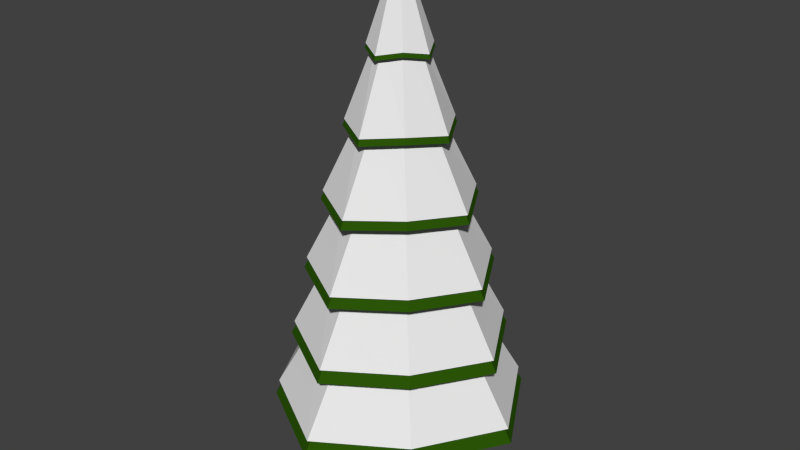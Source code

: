 # Source: JB-Tanne_schnee.blend  (saved by Blender 2.72.0; exported with 4.5.12 LTS)
import bpy
from mathutils import Matrix  # noqa: F401  (used for matrix-valued properties, if any)

bpy.ops.wm.read_factory_settings(use_empty=True)
scene = bpy.context.scene
scene.name = 'Scene'

# ---- collections
col_collection_1 = bpy.data.collections.new('Collection 1'); scene.collection.children.link(col_collection_1)

# ---- materials (node trees are filled in below, after node groups)
mat_stamm = bpy.data.materials.new('Stamm')
mat_stamm.alpha_threshold = 0.0
mat_stamm.roughness = 0.5
mat_tanne = bpy.data.materials.new('Tanne')
mat_tanne.alpha_threshold = 0.0
mat_tanne.roughness = 0.5
mat_schnee = bpy.data.materials.new('Schnee')
mat_schnee.alpha_threshold = 0.0
mat_schnee.roughness = 0.5

# ---- material node trees
mat_stamm.use_nodes = True; mat_stamm.node_tree.nodes.clear()
_N = mat_stamm.node_tree.nodes; _L = mat_stamm.node_tree.links
n0 = _N.new('ShaderNodeOutputMaterial'); n0.name = 'Material Output'; n0.location = (300, 300)
n1 = _N.new('ShaderNodeBsdfDiffuse'); n1.name = 'Diffuse BSDF'; n1.location = (10, 300)
n1.inputs[0].default_value = (0.06681, 0.04215, 0.01768, 1.0)
_L.new(n1.outputs[0], n0.inputs[0])
n0.is_active_output = True
mat_tanne.use_nodes = True; mat_tanne.node_tree.nodes.clear()
_N = mat_tanne.node_tree.nodes; _L = mat_tanne.node_tree.links
n0 = _N.new('ShaderNodeOutputMaterial'); n0.name = 'Material Output'; n0.location = (300, 300)
n1 = _N.new('ShaderNodeBsdfDiffuse'); n1.name = 'Diffuse BSDF'; n1.location = (10, 300)
n1.inputs[0].default_value = (0.02434, 0.09084, 0.002385, 1.0)
_L.new(n1.outputs[0], n0.inputs[0])
n0.is_active_output = True
mat_schnee.use_nodes = True; mat_schnee.node_tree.nodes.clear()
_N = mat_schnee.node_tree.nodes; _L = mat_schnee.node_tree.links
n0 = _N.new('ShaderNodeOutputMaterial'); n0.name = 'Material Output'; n0.location = (300, 300)
n1 = _N.new('ShaderNodeBsdfDiffuse'); n1.name = 'Diffuse BSDF'; n1.location = (10, 300)
_L.new(n1.outputs[0], n0.inputs[0])
n0.is_active_output = True

# ---- world
world_world = bpy.data.worlds.new('World'); scene.world = world_world
world_world.color = (0.05088, 0.05088, 0.05088)
world_world.use_sun_shadow = False
world_world.sun_shadow_jitter_overblur = 0.0
world_world.cycles.sampling_method = 'MANUAL'
world_world.cycles.sample_map_resolution = 256

# ---- meshes
me_cylinder_001 = bpy.data.meshes.new('Cylinder.001')
me_cylinder_001.from_pydata([(0.0, 1.0, -1.0), (0.0, 1.0, 1.0), (0.7071, 0.7071, -1.0), (0.7071, 0.7071, 1.0), (1.0, -4.371e-08, -1.0), (1.0, -4.371e-08, 1.0), (0.7071, -0.7071, -1.0), (0.7071, -0.7071, 1.0), (-8.742e-08, -1.0, -1.0), (-8.742e-08, -1.0, 1.0), (-0.7071, -0.7071, -1.0), (-0.7071, -0.7071, 1.0), (-1.0, 1.192e-08, -1.0), (-1.0, 1.192e-08, 1.0), (-0.7071, 0.7071, -1.0), (-0.7071, 0.7071, 1.0), (-2.368e-09, 0.6822, -0.1045), (0.4824, 0.4824, -0.1045), (0.6822, -2.745e-08, -0.1045), (0.4824, -0.4824, -0.1045), (-6.201e-08, -0.6822, -0.1045), (-0.4824, -0.4824, -0.1045), (-0.6822, 1.05e-08, -0.1045), (-0.4824, 0.4824, -0.1045)], [], [(16, 1, 3, 17), (17, 3, 5, 18), (18, 5, 7, 19), (19, 7, 9, 20), (20, 9, 11, 21), (21, 11, 13, 22), (3, 1, 15, 13, 11, 9, 7, 5), (23, 15, 1, 16), (22, 13, 15, 23), (0, 2, 4, 6, 8, 10, 12, 14), (0, 16, 17, 2), (2, 17, 18, 4), (4, 18, 19, 6), (6, 19, 20, 8), (8, 20, 21, 10), (10, 21, 22, 12), (14, 23, 16, 0), (12, 22, 23, 14)])
me_cylinder_001.materials.append(mat_stamm)
me_cylinder_001.use_remesh_preserve_volume = False
me_cylinder_001.use_remesh_preserve_attributes = False
me_cylinder_001.use_mirror_vertex_groups = False
me_cylinder_001.update()
me_cylinder = bpy.data.meshes.new('Cylinder')
me_cylinder.from_pydata([(1.817e-09, 1.227, -1.053), (-1.105e-08, 0.04608, 4.106), (0.7763, 0.7867, -1.0), (0.03216, 0.03259, 4.106), (1.211, -5.448e-08, -1.053), (0.04548, 4.743e-09, 4.106), (0.7763, -0.7867, -1.0), (0.03216, -0.03259, 4.106), (-1.04e-07, -1.227, -1.053), (-1.502e-08, -0.04608, 4.106), (-0.7763, -0.7867, -1.0), (-0.03216, -0.03259, 4.106), (-1.211, 1.378e-08, -1.053), (-0.04548, 7.306e-09, 4.106), (-0.7763, 0.7867, -1.0), (-0.03216, 0.03259, 4.106), (1.362e-10, 1.036, -0.2024), (-1.545e-09, 0.8454, 0.6487), (-3.226e-09, 0.6547, 1.5), (-4.907e-09, 0.464, 2.351), (-6.588e-09, 0.2733, 3.202), (0.173, 0.1753, 3.255), (0.2936, 0.2975, 2.404), (0.4143, 0.4198, 1.553), (0.535, 0.5421, 0.7021), (0.6557, 0.6644, -0.1489), (0.2697, -6.293e-09, 3.202), (0.4579, -1.593e-08, 2.351), (0.6461, -2.557e-08, 1.5), (0.8343, -3.521e-08, 0.6487), (1.023, -4.484e-08, -0.2024), (0.173, -0.1753, 3.255), (0.2936, -0.2975, 2.404), (0.4143, -0.4198, 1.553), (0.535, -0.5421, 0.7021), (0.6557, -0.6644, -0.1489), (-3.017e-08, -0.2733, 3.202), (-4.494e-08, -0.464, 2.351), (-5.971e-08, -0.6547, 1.5), (-7.448e-08, -0.8454, 0.6487), (-8.925e-08, -1.036, -0.2024), (-0.173, -0.1753, 3.255), (-0.2936, -0.2975, 2.404), (-0.4143, -0.4198, 1.553), (-0.535, -0.5421, 0.7021), (-0.6557, -0.6644, -0.1489), (-0.2697, 8.914e-09, 3.202), (-0.4579, 9.886e-09, 2.351), (-0.6461, 1.086e-08, 1.5), (-0.8343, 1.183e-08, 0.6487), (-1.023, 1.28e-08, -0.2024), (-0.173, 0.1753, 3.255), (-0.2936, 0.2975, 2.404), (-0.4143, 0.4198, 1.553), (-0.535, 0.5421, 0.7021), (-0.6557, 0.6644, -0.1489), (-4.28e-09, 0.4076, 3.102), (0.2579, 0.2613, 3.155), (0.4022, -1.668e-08, 3.102), (0.2579, -0.2613, 3.155), (-3.944e-08, -0.4076, 3.102), (-0.2579, -0.2613, 3.155), (-0.4022, 5.996e-09, 3.102), (-0.2579, 0.2613, 3.155), (4.803e-09, 0.6831, 2.251), (0.4322, 0.438, 2.305), (0.6741, -3.174e-08, 2.251), (0.4322, -0.438, 2.305), (-5.412e-08, -0.6831, 2.251), (-0.4322, -0.438, 2.305), (-0.6741, 6.259e-09, 2.251), (-0.4322, 0.438, 2.305), (7.521e-09, 0.9725, 1.398), (0.6154, 0.6236, 1.452), (0.9597, -4.647e-08, 1.398), (0.6154, -0.6236, 1.452), (-7.638e-08, -0.9725, 1.398), (-0.6154, -0.6236, 1.452), (-0.9597, 7.634e-09, 1.398), (-0.6154, 0.6236, 1.452), (2.026e-08, 1.206, 0.549), (0.7632, 0.7734, 0.6024), (1.19, -6.162e-08, 0.549), (0.7632, -0.7734, 0.6024), (-8.379e-08, -1.206, 0.549), (-0.7632, -0.7734, 0.6024), (-1.19, 5.479e-09, 0.549), (-0.7632, 0.7734, 0.6024), (5.953e-09, 1.405, -0.3113), (0.8888, 0.9006, -0.2579), (1.386, -6.373e-08, -0.3113), (0.8888, -0.9006, -0.2579), (-1.152e-07, -1.405, -0.3113), (-0.8888, -0.9006, -0.2579), (-1.386, 1.441e-08, -0.3113), (-0.8888, 0.9006, -0.2579), (1.045, 1.059, -1.098), (1.63, -7.623e-08, -1.151), (1.045, -1.059, -1.098), (-1.281e-07, -1.652, -1.151), (-1.045, -1.059, -1.098), (-1.63, 1.568e-08, -1.151), (-1.045, 1.059, -1.098), (1.438e-08, 1.652, -1.151), (8.977e-10, 1.191, -0.8794), (-1.159e-08, 0.04472, 4.128), (0.7534, 0.7634, -0.8276), (0.03121, 0.03162, 4.128), (1.175, -5.286e-08, -0.8794), (0.04413, 4.611e-09, 4.128), (0.7534, -0.7634, -0.8276), (0.03121, -0.03162, 4.128), (-1.018e-07, -1.191, -0.8794), (-1.545e-08, -0.04472, 4.128), (-0.7534, -0.7634, -0.8276), (-0.03121, -0.03162, 4.128), (-1.175, 1.338e-08, -0.8794), (-0.04413, 7.099e-09, 4.128), (-0.7534, 0.7634, -0.8276), (-0.03121, 0.03162, 4.128), (-7.336e-10, 1.006, -0.05357), (-2.365e-09, 0.8204, 0.7723), (-3.996e-09, 0.6354, 1.598), (-5.628e-09, 0.4503, 2.424), (-7.259e-09, 0.2652, 3.25), (0.1678, 0.1701, 3.302), (0.2849, 0.2887, 2.476), (0.402, 0.4074, 1.65), (0.5192, 0.5261, 0.8241), (0.6363, 0.6447, -0.001734), (0.2617, -6.098e-09, 3.25), (0.4444, -1.545e-08, 2.424), (0.627, -2.48e-08, 1.598), (0.8096, -3.416e-08, 0.7723), (0.9923, -4.351e-08, -0.05357), (0.1678, -0.1701, 3.302), (0.2849, -0.2887, 2.476), (0.402, -0.4074, 1.65), (0.5192, -0.5261, 0.8241), (0.6363, -0.6447, -0.001734), (-3.014e-08, -0.2652, 3.25), (-4.448e-08, -0.4503, 2.424), (-5.881e-08, -0.6354, 1.598), (-7.315e-08, -0.8204, 0.7723), (-8.748e-08, -1.006, -0.05357), (-0.1678, -0.1701, 3.302), (-0.2849, -0.2887, 2.476), (-0.402, -0.4074, 1.65), (-0.5192, -0.5261, 0.8241), (-0.6363, -0.6447, -0.001734), (-0.2617, 8.659e-09, 3.25), (-0.4444, 9.603e-09, 2.424), (-0.627, 1.055e-08, 1.598), (-0.8096, 1.149e-08, 0.7723), (-0.9923, 1.243e-08, -0.05357), (-0.1678, 0.1701, 3.302), (-0.2849, 0.2887, 2.476), (-0.402, 0.4074, 1.65), (-0.5192, 0.5261, 0.8241), (-0.6363, 0.6447, -0.001734), (-5.02e-09, 0.3955, 3.153), (0.2503, 0.2536, 3.205), (0.3903, -1.618e-08, 3.153), (0.2503, -0.2536, 3.205), (-3.914e-08, -0.3955, 3.153), (-0.2503, -0.2536, 3.205), (-0.3903, 5.828e-09, 3.153), (-0.2503, 0.2536, 3.205), (3.795e-09, 0.6629, 2.328), (0.4194, 0.425, 2.379), (0.6541, -3.08e-08, 2.328), (0.4194, -0.425, 2.379), (-5.339e-08, -0.6629, 2.328), (-0.4194, -0.425, 2.379), (-0.6541, 6.083e-09, 2.328), (-0.4194, 0.425, 2.379), (6.432e-09, 0.9437, 1.5), (0.5972, 0.6051, 1.551), (0.9313, -4.509e-08, 1.5), (0.5972, -0.6051, 1.551), (-7.499e-08, -0.9437, 1.5), (-0.5972, -0.6051, 1.551), (-0.9313, 7.417e-09, 1.5), (-0.5972, 0.6051, 1.551), (1.879e-08, 1.17, 0.6755), (0.7406, 0.7505, 0.7274), (1.155, -5.979e-08, 0.6755), (0.7406, -0.7505, 0.7274), (-8.218e-08, -1.17, 0.6755), (-0.7406, -0.7505, 0.7274), (-1.155, 5.326e-09, 0.6755), (-0.7406, 0.7505, 0.7274), (4.911e-09, 1.363, -0.1593), (0.8625, 0.874, -0.1074), (1.345, -6.184e-08, -0.1593), (0.8625, -0.874, -0.1074), (-1.127e-07, -1.363, -0.1593), (-0.8625, -0.874, -0.1074), (-1.345, 1.399e-08, -0.1593), (-0.8625, 0.874, -0.1074), (1.014, 1.028, -0.9227), (1.582, -7.396e-08, -0.9746), (1.014, -1.028, -0.9227), (-1.252e-07, -1.603, -0.9746), (-1.014, -1.028, -0.9227), (-1.582, 1.522e-08, -0.9746), (-1.014, 1.028, -0.9227), (1.309e-08, 1.603, -0.9746)], [], [(56, 1, 3, 57), (57, 3, 5, 58), (58, 5, 7, 59), (59, 7, 9, 60), (60, 9, 11, 61), (61, 11, 13, 62), (3, 1, 15, 13, 11, 9, 7, 5), (63, 15, 1, 56), (62, 13, 15, 63), (0, 2, 4, 6, 8, 10, 12, 14), (103, 16, 25, 96), (88, 17, 24, 89), (80, 18, 23, 81), (72, 19, 22, 73), (64, 20, 21, 65), (96, 25, 30, 97), (89, 24, 29, 90), (81, 23, 28, 82), (73, 22, 27, 74), (65, 21, 26, 66), (97, 30, 35, 98), (90, 29, 34, 91), (82, 28, 33, 83), (74, 27, 32, 75), (66, 26, 31, 67), (98, 35, 40, 99), (91, 34, 39, 92), (83, 33, 38, 84), (75, 32, 37, 76), (67, 31, 36, 68), (99, 40, 45, 100), (92, 39, 44, 93), (84, 38, 43, 85), (76, 37, 42, 77), (68, 36, 41, 69), (100, 45, 50, 101), (93, 44, 49, 94), (85, 43, 48, 86), (77, 42, 47, 78), (69, 41, 46, 70), (102, 55, 16, 103), (95, 54, 17, 88), (87, 53, 18, 80), (79, 52, 19, 72), (71, 51, 20, 64), (101, 50, 55, 102), (94, 49, 54, 95), (86, 48, 53, 87), (78, 47, 52, 79), (70, 46, 51, 71), (20, 56, 57, 21), (21, 57, 58, 26), (26, 58, 59, 31), (31, 59, 60, 36), (36, 60, 61, 41), (41, 61, 62, 46), (51, 63, 56, 20), (46, 62, 63, 51), (19, 64, 65, 22), (22, 65, 66, 27), (27, 66, 67, 32), (32, 67, 68, 37), (37, 68, 69, 42), (42, 69, 70, 47), (52, 71, 64, 19), (47, 70, 71, 52), (18, 72, 73, 23), (23, 73, 74, 28), (28, 74, 75, 33), (33, 75, 76, 38), (38, 76, 77, 43), (43, 77, 78, 48), (53, 79, 72, 18), (48, 78, 79, 53), (17, 80, 81, 24), (24, 81, 82, 29), (29, 82, 83, 34), (34, 83, 84, 39), (39, 84, 85, 44), (44, 85, 86, 49), (54, 87, 80, 17), (49, 86, 87, 54), (16, 88, 89, 25), (25, 89, 90, 30), (30, 90, 91, 35), (35, 91, 92, 40), (40, 92, 93, 45), (45, 93, 94, 50), (55, 95, 88, 16), (50, 94, 95, 55), (0, 103, 96, 2), (2, 96, 97, 4), (4, 97, 98, 6), (6, 98, 99, 8), (8, 99, 100, 10), (10, 100, 101, 12), (14, 102, 103, 0), (12, 101, 102, 14), (160, 105, 107, 161), (161, 107, 109, 162), (162, 109, 111, 163), (163, 111, 113, 164), (164, 113, 115, 165), (165, 115, 117, 166), (107, 105, 119, 117, 115, 113, 111, 109), (167, 119, 105, 160), (166, 117, 119, 167), (104, 106, 108, 110, 112, 114, 116, 118), (207, 120, 129, 200), (192, 121, 128, 193), (184, 122, 127, 185), (176, 123, 126, 177), (168, 124, 125, 169), (200, 129, 134, 201), (193, 128, 133, 194), (185, 127, 132, 186), (177, 126, 131, 178), (169, 125, 130, 170), (201, 134, 139, 202), (194, 133, 138, 195), (186, 132, 137, 187), (178, 131, 136, 179), (170, 130, 135, 171), (202, 139, 144, 203), (195, 138, 143, 196), (187, 137, 142, 188), (179, 136, 141, 180), (171, 135, 140, 172), (203, 144, 149, 204), (196, 143, 148, 197), (188, 142, 147, 189), (180, 141, 146, 181), (172, 140, 145, 173), (204, 149, 154, 205), (197, 148, 153, 198), (189, 147, 152, 190), (181, 146, 151, 182), (173, 145, 150, 174), (206, 159, 120, 207), (199, 158, 121, 192), (191, 157, 122, 184), (183, 156, 123, 176), (175, 155, 124, 168), (205, 154, 159, 206), (198, 153, 158, 199), (190, 152, 157, 191), (182, 151, 156, 183), (174, 150, 155, 175), (124, 160, 161, 125), (125, 161, 162, 130), (130, 162, 163, 135), (135, 163, 164, 140), (140, 164, 165, 145), (145, 165, 166, 150), (155, 167, 160, 124), (150, 166, 167, 155), (123, 168, 169, 126), (126, 169, 170, 131), (131, 170, 171, 136), (136, 171, 172, 141), (141, 172, 173, 146), (146, 173, 174, 151), (156, 175, 168, 123), (151, 174, 175, 156), (122, 176, 177, 127), (127, 177, 178, 132), (132, 178, 179, 137), (137, 179, 180, 142), (142, 180, 181, 147), (147, 181, 182, 152), (157, 183, 176, 122), (152, 182, 183, 157), (121, 184, 185, 128), (128, 185, 186, 133), (133, 186, 187, 138), (138, 187, 188, 143), (143, 188, 189, 148), (148, 189, 190, 153), (158, 191, 184, 121), (153, 190, 191, 158), (120, 192, 193, 129), (129, 193, 194, 134), (134, 194, 195, 139), (139, 195, 196, 144), (144, 196, 197, 149), (149, 197, 198, 154), (159, 199, 192, 120), (154, 198, 199, 159), (104, 207, 200, 106), (106, 200, 201, 108), (108, 201, 202, 110), (110, 202, 203, 112), (112, 203, 204, 114), (114, 204, 205, 116), (118, 206, 207, 104), (116, 205, 206, 118)])
me_cylinder.polygons.foreach_set('material_index', [0, 0, 0, 0, 0, 0, 0, 0, 0, 0, 0, 0, 0, 0, 0, 0, 0, 0, 0, 0, 0, 0, 0, 0, 0, 0, 0, 0, 0, 0, 0, 0, 0, 0, 0, 0, 0, 0, 0, 0, 0, 0, 0, 0, 0, 0, 0, 0, 0, 0, 0, 0, 0, 0, 0, 0, 0, 0, 0, 0, 0, 0, 0, 0, 0, 0, 0, 0, 0, 0, 0, 0, 0, 0, 0, 0, 0, 0, 0, 0, 0, 0, 0, 0, 0, 0, 0, 0, 0, 0, 0, 0, 0, 0, 0, 0, 0, 0, 1, 1, 1, 1, 1, 1, 1, 1, 1, 1, 1, 1, 1, 1, 1, 1, 1, 1, 1, 1, 1, 1, 1, 1, 1, 1, 1, 1, 1, 1, 1, 1, 1, 1, 1, 1, 1, 1, 1, 1, 1, 1, 1, 1, 1, 1, 1, 1, 1, 1, 1, 1, 1, 1, 1, 1, 1, 1, 1, 1, 1, 1, 1, 1, 1, 1, 1, 1, 1, 1, 1, 1, 1, 1, 1, 1, 1, 1, 1, 1, 1, 1, 1, 1, 1, 1, 1, 1, 1, 1, 1, 1, 1, 1, 1, 1, 1, 1])
me_cylinder.materials.append(mat_tanne)
me_cylinder.materials.append(mat_schnee)
me_cylinder.use_remesh_preserve_volume = False
me_cylinder.use_remesh_preserve_attributes = False
me_cylinder.use_mirror_vertex_groups = False
me_cylinder.update()

# ---- objects
ob_stamm = bpy.data.objects.new('Stamm', me_cylinder_001)
ob_blaetter = bpy.data.objects.new('Blaetter', me_cylinder)

# ---- transforms, parenting, visibility, modifiers, constraints
ob_stamm.location = (-0.002536, -2.076e-07, -1.448)
ob_stamm.scale = (0.2755, 0.2755, 0.5212)
ob_stamm.lineart.crease_threshold = 0.0
ob_blaetter.location = (0.0, 0.0, 0.0)
ob_blaetter.lineart.crease_threshold = 0.0

# ---- collection membership
col_collection_1.objects.link(ob_stamm)
col_collection_1.objects.link(ob_blaetter)

# ---- scene / render settings (as saved in the file)
scene.frame_start = 1; scene.frame_end = 250; scene.frame_set(1)
scene.render.engine = 'CYCLES'
scene.render.resolution_percentage = 50
scene.render.dither_intensity = 0.0
scene.cycles.use_denoising = False
scene.cycles.samples = 10
scene.cycles.sampling_pattern = 'TABULATED_SOBOL'
scene.cycles.light_sampling_threshold = 0.0
scene.cycles.use_adaptive_sampling = False
scene.cycles.use_light_tree = False
scene.cycles.blur_glossy = 0.0
scene.cycles.pixel_filter_type = 'GAUSSIAN'
scene.cycles.sample_clamp_indirect = 0.0
scene.view_settings.view_transform = 'Standard'
bpy.context.view_layer.update()

# ---- added for rendering (the .blend has no active camera and no usable light): camera, sun
cam_auto = bpy.data.cameras.new('AutoCamera')
cam_auto.lens = 50.0
cam_auto.sensor_width = 36.0
cam_auto.clip_end = 1000.0
ob_auto_camera = bpy.data.objects.new('AutoCamera', cam_auto)
scene.collection.objects.link(ob_auto_camera)
ob_auto_camera.location = (7.08963, -8.50756, 6.75087)
ob_auto_camera.rotation_euler = (1.09748, -7.21219e-08, 0.694738)
scene.camera = ob_auto_camera
light_auto_sun = bpy.data.lights.new('AutoSun', 'SUN')
light_auto_sun.energy = 3.0
light_auto_sun.angle = 0.0523599
ob_auto_sun = bpy.data.objects.new('AutoSun', light_auto_sun)
scene.collection.objects.link(ob_auto_sun)
ob_auto_sun.rotation_euler = (0.872665, 0.174533, 0.523599)
bpy.context.view_layer.update()
